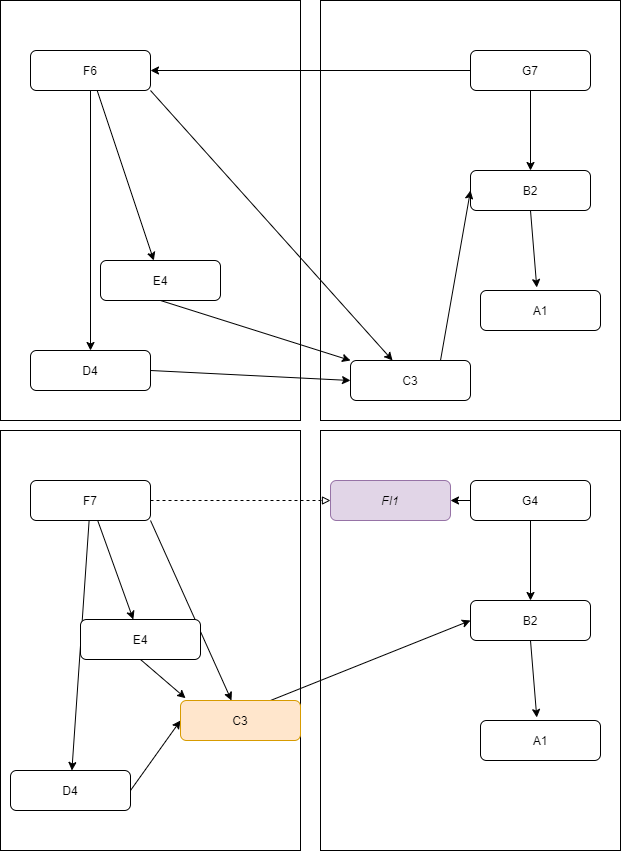

The diagram above was exported from draw.io. Its source (the exported page's mxGraphModel, read from the mxfile embedded in the PNG):
<mxGraphModel dx="813" dy="789" grid="1" gridSize="10" guides="1" tooltips="1" connect="1" arrows="1" fold="1" page="1" pageScale="1" pageWidth="827" pageHeight="1169" math="0" shadow="0">
  <root>
    <mxCell id="0" />
    <mxCell id="1" parent="0" />
    <mxCell id="0aSHvxiMAtK3Uw9cWr_G-84" value="" style="rounded=0;whiteSpace=wrap;html=1;" vertex="1" parent="1">
      <mxGeometry x="390" y="510" width="300" height="420" as="geometry" />
    </mxCell>
    <mxCell id="0aSHvxiMAtK3Uw9cWr_G-83" value="" style="rounded=0;whiteSpace=wrap;html=1;" vertex="1" parent="1">
      <mxGeometry x="70" y="510" width="300" height="420" as="geometry" />
    </mxCell>
    <mxCell id="0aSHvxiMAtK3Uw9cWr_G-63" value="" style="rounded=0;orthogonalLoop=1;jettySize=auto;html=1;endArrow=classic;endFill=1;" edge="1" parent="1" source="0aSHvxiMAtK3Uw9cWr_G-61" target="0aSHvxiMAtK3Uw9cWr_G-62">
      <mxGeometry relative="1" as="geometry" />
    </mxCell>
    <mxCell id="0aSHvxiMAtK3Uw9cWr_G-65" value="" style="rounded=0;orthogonalLoop=1;jettySize=auto;html=1;endArrow=classic;endFill=1;" edge="1" parent="1" source="0aSHvxiMAtK3Uw9cWr_G-61" target="0aSHvxiMAtK3Uw9cWr_G-64">
      <mxGeometry relative="1" as="geometry" />
    </mxCell>
    <mxCell id="0aSHvxiMAtK3Uw9cWr_G-81" style="edgeStyle=none;rounded=0;orthogonalLoop=1;jettySize=auto;html=1;exitX=1;exitY=1;exitDx=0;exitDy=0;endArrow=classic;endFill=1;" edge="1" parent="1" source="0aSHvxiMAtK3Uw9cWr_G-61" target="0aSHvxiMAtK3Uw9cWr_G-78">
      <mxGeometry relative="1" as="geometry" />
    </mxCell>
    <mxCell id="0aSHvxiMAtK3Uw9cWr_G-61" value="F6" style="rounded=1;whiteSpace=wrap;html=1;" vertex="1" parent="1">
      <mxGeometry x="100" y="560" width="120" height="40" as="geometry" />
    </mxCell>
    <mxCell id="0aSHvxiMAtK3Uw9cWr_G-80" style="edgeStyle=none;rounded=0;orthogonalLoop=1;jettySize=auto;html=1;exitX=1;exitY=0.5;exitDx=0;exitDy=0;entryX=0;entryY=0.5;entryDx=0;entryDy=0;endArrow=classic;endFill=1;" edge="1" parent="1" source="0aSHvxiMAtK3Uw9cWr_G-62" target="0aSHvxiMAtK3Uw9cWr_G-78">
      <mxGeometry relative="1" as="geometry" />
    </mxCell>
    <mxCell id="0aSHvxiMAtK3Uw9cWr_G-62" value="D4" style="rounded=1;whiteSpace=wrap;html=1;" vertex="1" parent="1">
      <mxGeometry x="100" y="860" width="120" height="40" as="geometry" />
    </mxCell>
    <mxCell id="0aSHvxiMAtK3Uw9cWr_G-79" style="edgeStyle=none;rounded=0;orthogonalLoop=1;jettySize=auto;html=1;exitX=0.5;exitY=1;exitDx=0;exitDy=0;entryX=0;entryY=0;entryDx=0;entryDy=0;endArrow=classic;endFill=1;" edge="1" parent="1" source="0aSHvxiMAtK3Uw9cWr_G-64" target="0aSHvxiMAtK3Uw9cWr_G-78">
      <mxGeometry relative="1" as="geometry" />
    </mxCell>
    <mxCell id="0aSHvxiMAtK3Uw9cWr_G-64" value="E4" style="rounded=1;whiteSpace=wrap;html=1;" vertex="1" parent="1">
      <mxGeometry x="170" y="770" width="120" height="40" as="geometry" />
    </mxCell>
    <mxCell id="0aSHvxiMAtK3Uw9cWr_G-71" value="" style="edgeStyle=none;rounded=0;orthogonalLoop=1;jettySize=auto;html=1;endArrow=classic;endFill=1;" edge="1" parent="1" source="0aSHvxiMAtK3Uw9cWr_G-69" target="0aSHvxiMAtK3Uw9cWr_G-70">
      <mxGeometry relative="1" as="geometry" />
    </mxCell>
    <mxCell id="0aSHvxiMAtK3Uw9cWr_G-76" style="edgeStyle=none;rounded=0;orthogonalLoop=1;jettySize=auto;html=1;exitX=0;exitY=0.5;exitDx=0;exitDy=0;endArrow=classic;endFill=1;" edge="1" parent="1" source="0aSHvxiMAtK3Uw9cWr_G-69" target="0aSHvxiMAtK3Uw9cWr_G-61">
      <mxGeometry relative="1" as="geometry" />
    </mxCell>
    <mxCell id="0aSHvxiMAtK3Uw9cWr_G-69" value="G7" style="rounded=1;whiteSpace=wrap;html=1;" vertex="1" parent="1">
      <mxGeometry x="540" y="560" width="120" height="40" as="geometry" />
    </mxCell>
    <mxCell id="0aSHvxiMAtK3Uw9cWr_G-77" style="edgeStyle=none;rounded=0;orthogonalLoop=1;jettySize=auto;html=1;exitX=0.5;exitY=1;exitDx=0;exitDy=0;entryX=0.469;entryY=-0.075;entryDx=0;entryDy=0;entryPerimeter=0;endArrow=classic;endFill=1;" edge="1" parent="1" source="0aSHvxiMAtK3Uw9cWr_G-70" target="0aSHvxiMAtK3Uw9cWr_G-74">
      <mxGeometry relative="1" as="geometry" />
    </mxCell>
    <mxCell id="0aSHvxiMAtK3Uw9cWr_G-70" value="B2" style="rounded=1;whiteSpace=wrap;html=1;" vertex="1" parent="1">
      <mxGeometry x="540" y="680" width="120" height="40" as="geometry" />
    </mxCell>
    <mxCell id="0aSHvxiMAtK3Uw9cWr_G-74" value="A1" style="rounded=1;whiteSpace=wrap;html=1;" vertex="1" parent="1">
      <mxGeometry x="550" y="800" width="120" height="40" as="geometry" />
    </mxCell>
    <mxCell id="0aSHvxiMAtK3Uw9cWr_G-82" style="edgeStyle=none;rounded=0;orthogonalLoop=1;jettySize=auto;html=1;exitX=0.75;exitY=0;exitDx=0;exitDy=0;entryX=0;entryY=0.5;entryDx=0;entryDy=0;endArrow=classic;endFill=1;" edge="1" parent="1" source="0aSHvxiMAtK3Uw9cWr_G-78" target="0aSHvxiMAtK3Uw9cWr_G-70">
      <mxGeometry relative="1" as="geometry" />
    </mxCell>
    <mxCell id="0aSHvxiMAtK3Uw9cWr_G-78" value="C3" style="rounded=1;whiteSpace=wrap;html=1;" vertex="1" parent="1">
      <mxGeometry x="420" y="870" width="120" height="40" as="geometry" />
    </mxCell>
    <mxCell id="0aSHvxiMAtK3Uw9cWr_G-85" value="" style="rounded=0;whiteSpace=wrap;html=1;" vertex="1" parent="1">
      <mxGeometry x="390" y="940" width="300" height="420" as="geometry" />
    </mxCell>
    <mxCell id="0aSHvxiMAtK3Uw9cWr_G-86" value="" style="rounded=0;whiteSpace=wrap;html=1;" vertex="1" parent="1">
      <mxGeometry x="70" y="940" width="300" height="420" as="geometry" />
    </mxCell>
    <mxCell id="0aSHvxiMAtK3Uw9cWr_G-87" value="" style="rounded=0;orthogonalLoop=1;jettySize=auto;html=1;endArrow=classic;endFill=1;" edge="1" parent="1" source="0aSHvxiMAtK3Uw9cWr_G-90" target="0aSHvxiMAtK3Uw9cWr_G-92">
      <mxGeometry relative="1" as="geometry" />
    </mxCell>
    <mxCell id="0aSHvxiMAtK3Uw9cWr_G-88" value="" style="rounded=0;orthogonalLoop=1;jettySize=auto;html=1;endArrow=classic;endFill=1;" edge="1" parent="1" source="0aSHvxiMAtK3Uw9cWr_G-90" target="0aSHvxiMAtK3Uw9cWr_G-94">
      <mxGeometry relative="1" as="geometry" />
    </mxCell>
    <mxCell id="0aSHvxiMAtK3Uw9cWr_G-89" style="edgeStyle=none;rounded=0;orthogonalLoop=1;jettySize=auto;html=1;exitX=1;exitY=1;exitDx=0;exitDy=0;endArrow=classic;endFill=1;" edge="1" parent="1" source="0aSHvxiMAtK3Uw9cWr_G-90" target="0aSHvxiMAtK3Uw9cWr_G-102">
      <mxGeometry relative="1" as="geometry" />
    </mxCell>
    <mxCell id="0aSHvxiMAtK3Uw9cWr_G-106" style="edgeStyle=none;rounded=0;orthogonalLoop=1;jettySize=auto;html=1;exitX=1;exitY=0.5;exitDx=0;exitDy=0;endArrow=block;endFill=0;dashed=1;" edge="1" parent="1" source="0aSHvxiMAtK3Uw9cWr_G-90" target="0aSHvxiMAtK3Uw9cWr_G-104">
      <mxGeometry relative="1" as="geometry" />
    </mxCell>
    <mxCell id="0aSHvxiMAtK3Uw9cWr_G-90" value="F7" style="rounded=1;whiteSpace=wrap;html=1;" vertex="1" parent="1">
      <mxGeometry x="100" y="990" width="120" height="40" as="geometry" />
    </mxCell>
    <mxCell id="0aSHvxiMAtK3Uw9cWr_G-91" style="edgeStyle=none;rounded=0;orthogonalLoop=1;jettySize=auto;html=1;exitX=1;exitY=0.5;exitDx=0;exitDy=0;entryX=0;entryY=0.5;entryDx=0;entryDy=0;endArrow=classic;endFill=1;" edge="1" parent="1" source="0aSHvxiMAtK3Uw9cWr_G-92" target="0aSHvxiMAtK3Uw9cWr_G-102">
      <mxGeometry relative="1" as="geometry" />
    </mxCell>
    <mxCell id="0aSHvxiMAtK3Uw9cWr_G-92" value="D4" style="rounded=1;whiteSpace=wrap;html=1;" vertex="1" parent="1">
      <mxGeometry x="80" y="1280" width="120" height="40" as="geometry" />
    </mxCell>
    <mxCell id="0aSHvxiMAtK3Uw9cWr_G-107" style="edgeStyle=none;rounded=0;orthogonalLoop=1;jettySize=auto;html=1;exitX=0.5;exitY=1;exitDx=0;exitDy=0;entryX=0.042;entryY=-0.058;entryDx=0;entryDy=0;entryPerimeter=0;endArrow=classic;endFill=1;" edge="1" parent="1" source="0aSHvxiMAtK3Uw9cWr_G-94" target="0aSHvxiMAtK3Uw9cWr_G-102">
      <mxGeometry relative="1" as="geometry" />
    </mxCell>
    <mxCell id="0aSHvxiMAtK3Uw9cWr_G-94" value="E4" style="rounded=1;whiteSpace=wrap;html=1;" vertex="1" parent="1">
      <mxGeometry x="150" y="1129" width="120" height="40" as="geometry" />
    </mxCell>
    <mxCell id="0aSHvxiMAtK3Uw9cWr_G-95" value="" style="edgeStyle=none;rounded=0;orthogonalLoop=1;jettySize=auto;html=1;endArrow=classic;endFill=1;" edge="1" parent="1" source="0aSHvxiMAtK3Uw9cWr_G-97" target="0aSHvxiMAtK3Uw9cWr_G-99">
      <mxGeometry relative="1" as="geometry" />
    </mxCell>
    <mxCell id="0aSHvxiMAtK3Uw9cWr_G-105" style="edgeStyle=none;rounded=0;orthogonalLoop=1;jettySize=auto;html=1;exitX=0;exitY=0.5;exitDx=0;exitDy=0;entryX=1;entryY=0.5;entryDx=0;entryDy=0;endArrow=classic;endFill=1;" edge="1" parent="1" source="0aSHvxiMAtK3Uw9cWr_G-97" target="0aSHvxiMAtK3Uw9cWr_G-104">
      <mxGeometry relative="1" as="geometry" />
    </mxCell>
    <mxCell id="0aSHvxiMAtK3Uw9cWr_G-97" value="G4" style="rounded=1;whiteSpace=wrap;html=1;" vertex="1" parent="1">
      <mxGeometry x="540" y="990" width="120" height="40" as="geometry" />
    </mxCell>
    <mxCell id="0aSHvxiMAtK3Uw9cWr_G-98" style="edgeStyle=none;rounded=0;orthogonalLoop=1;jettySize=auto;html=1;exitX=0.5;exitY=1;exitDx=0;exitDy=0;entryX=0.469;entryY=-0.075;entryDx=0;entryDy=0;entryPerimeter=0;endArrow=classic;endFill=1;" edge="1" parent="1" source="0aSHvxiMAtK3Uw9cWr_G-99" target="0aSHvxiMAtK3Uw9cWr_G-100">
      <mxGeometry relative="1" as="geometry" />
    </mxCell>
    <mxCell id="0aSHvxiMAtK3Uw9cWr_G-99" value="B2" style="rounded=1;whiteSpace=wrap;html=1;" vertex="1" parent="1">
      <mxGeometry x="540" y="1110" width="120" height="40" as="geometry" />
    </mxCell>
    <mxCell id="0aSHvxiMAtK3Uw9cWr_G-100" value="A1" style="rounded=1;whiteSpace=wrap;html=1;" vertex="1" parent="1">
      <mxGeometry x="550" y="1230" width="120" height="40" as="geometry" />
    </mxCell>
    <mxCell id="0aSHvxiMAtK3Uw9cWr_G-101" style="edgeStyle=none;rounded=0;orthogonalLoop=1;jettySize=auto;html=1;exitX=0.75;exitY=0;exitDx=0;exitDy=0;entryX=0;entryY=0.5;entryDx=0;entryDy=0;endArrow=classic;endFill=1;" edge="1" parent="1" source="0aSHvxiMAtK3Uw9cWr_G-102" target="0aSHvxiMAtK3Uw9cWr_G-99">
      <mxGeometry relative="1" as="geometry" />
    </mxCell>
    <mxCell id="0aSHvxiMAtK3Uw9cWr_G-102" value="C3" style="rounded=1;whiteSpace=wrap;html=1;fillColor=#ffe6cc;strokeColor=#d79b00;" vertex="1" parent="1">
      <mxGeometry x="250" y="1210" width="120" height="40" as="geometry" />
    </mxCell>
    <mxCell id="0aSHvxiMAtK3Uw9cWr_G-104" value="&lt;i&gt;FI1&lt;/i&gt;" style="rounded=1;whiteSpace=wrap;html=1;fillColor=#e1d5e7;strokeColor=#9673a6;" vertex="1" parent="1">
      <mxGeometry x="400" y="990" width="120" height="40" as="geometry" />
    </mxCell>
  </root>
</mxGraphModel>